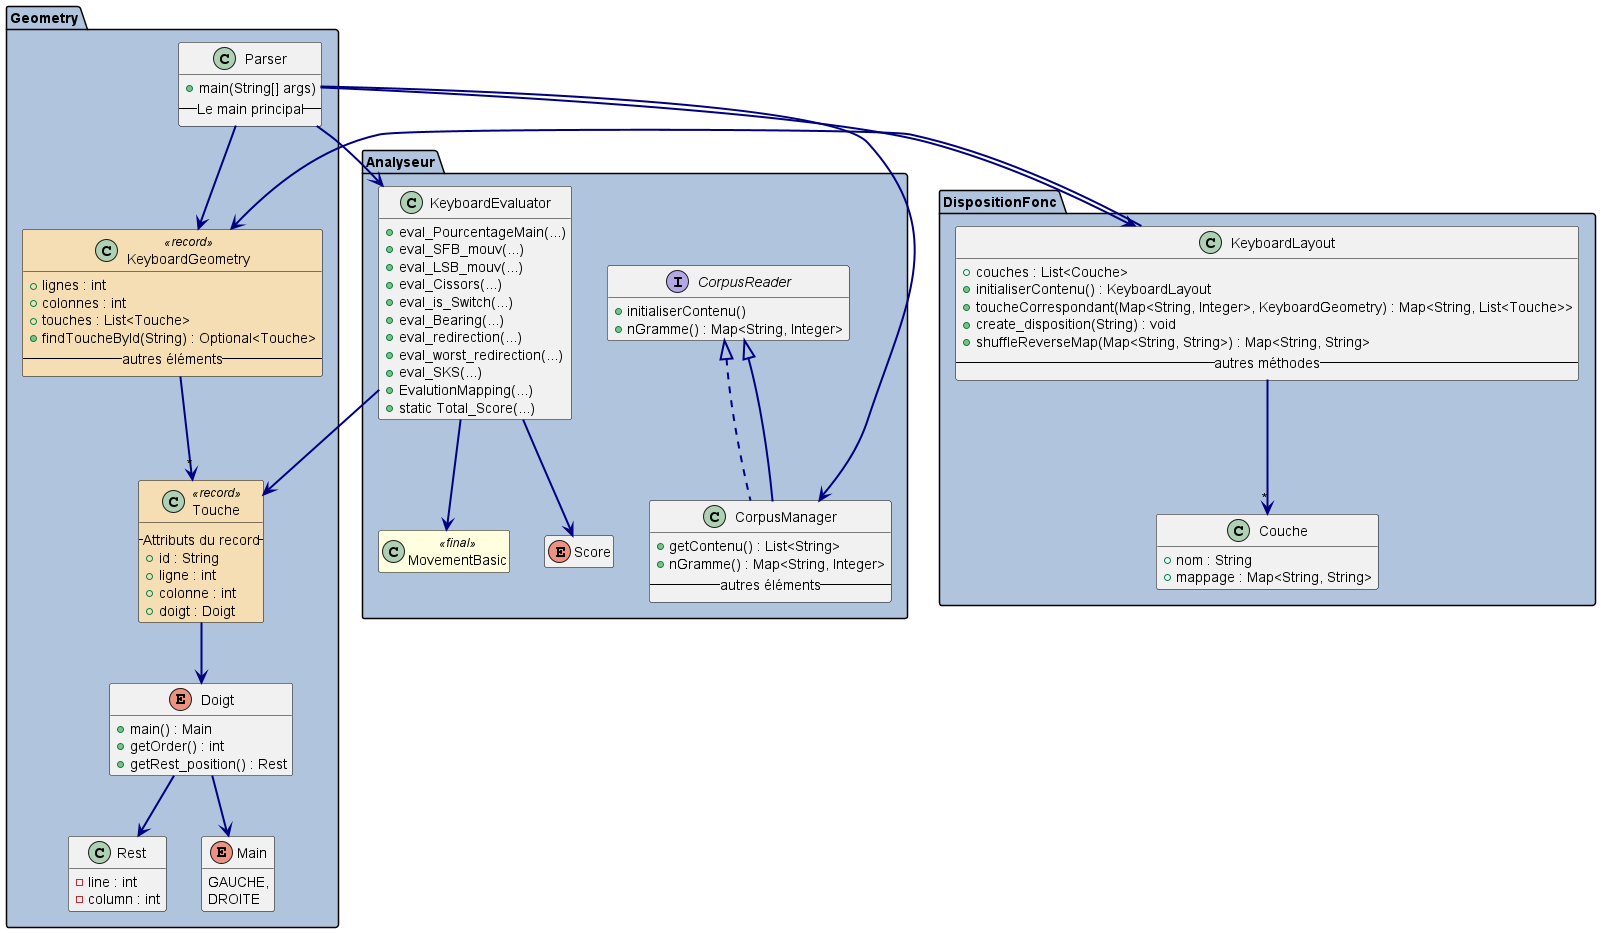

The diagram above was rendered by PlantUML. Its source (embedded in the PNG):
@startuml
' Paramètres de style pour une meilleure lisibilité
skinparam monochrome false
skinparam class {
    BackgroundColor<<final>> LightYellow
    BackgroundColor<<record>> Wheat
    BackgroundColor<<interface>> LightBlue
    ArrowColor Navy
    BorderColor Black
}
skinparam enum {
    BackgroundColor Lavender
    BorderColor Black
}
skinparam package {
    BackgroundColor LightSteelBlue
    BorderColor Black
}
skinparam arrow {
    Thickness 2
}
hide empty members

'=============================== Package Analyseur ===============================
package "Analyseur" {
    interface CorpusReader {
        +initialiserContenu()
        +nGramme() : Map<String, Integer>
    }

    class CorpusManager implements CorpusReader {
        +getContenu() : List<String>
        +nGramme() : Map<String, Integer>
        -- autres éléments --
    }

    class KeyboardEvaluator {
        +eval_PourcentageMain(...)
        +eval_SFB_mouv(...)
        +eval_LSB_mouv(...)
        +eval_Cissors(...)
        +eval_is_Switch(...)
        +eval_Bearing(...)
        +eval_redirection(...)
        +eval_worst_redirection(...)
        +eval_SKS(...)
        +EvalutionMapping(...)
        +static Total_Score(...)
    }

    class MovementBasic <<final>> {
        ' Fonction calcul des mouvements
    }

    enum Score {
        ' Les poids attribués
    }

    ' Relations internes au package Analyseur
    CorpusManager --|> CorpusReader
    KeyboardEvaluator --> MovementBasic
    KeyboardEvaluator --> Score
}

'=============================== Package Geometry ===============================
package "Geometry" {
    class Touche <<record>> {
        -- Attributs du record --
        +id : String
        +ligne : int
        +colonne : int
        +doigt : Doigt
    }

    enum Doigt {
        +main() : Main
        +getOrder() : int
        +getRest_position() : Rest
        ' Valeurs: AURICULAIRE_GAUCHE, etc.
    }

    class Rest {
        - line : int
        - column : int
    }

    enum Main {
        GAUCHE,
        DROITE
    }

    class KeyboardGeometry <<record>> {
        +lignes : int
        +colonnes : int
        +touches : List<Touche>
        +findToucheById(String) : Optional<Touche>
        -- autres éléments --
    }

    class Parser {
        +main(String[] args)
        -- Le main principal --
    }

    ' Relations internes au package Geometry
    Touche --> Doigt
    Doigt --> Main
    Doigt --> Rest
    KeyboardGeometry --> "*" Touche
}

'=========================== Package DispositionFonc ==============================
package "DispositionFonc" {
    class Couche {
        +nom : String
        +mappage : Map<String, String>
    }

    class KeyboardLayout {
        +couches : List<Couche>
        +initialiserContenu() : KeyboardLayout
        +toucheCorrespondant(Map<String, Integer>, KeyboardGeometry) : Map<String, List<Touche>>
        +create_disposition(String) : void
        +shuffleReverseMap(Map<String, String>) : Map<String, String>
        -- autres méthodes --
    }

    ' Relations internes au package DispositionFonc
    KeyboardLayout --> "*" Couche
    KeyboardLayout --> KeyboardGeometry
}

'=============================== Package resources ===============================


'================================== Dépendances ==================================
Parser --> CorpusManager
Parser --> KeyboardEvaluator
Parser --> KeyboardGeometry
Parser --> KeyboardLayout
KeyboardEvaluator --> Touche

@enduml